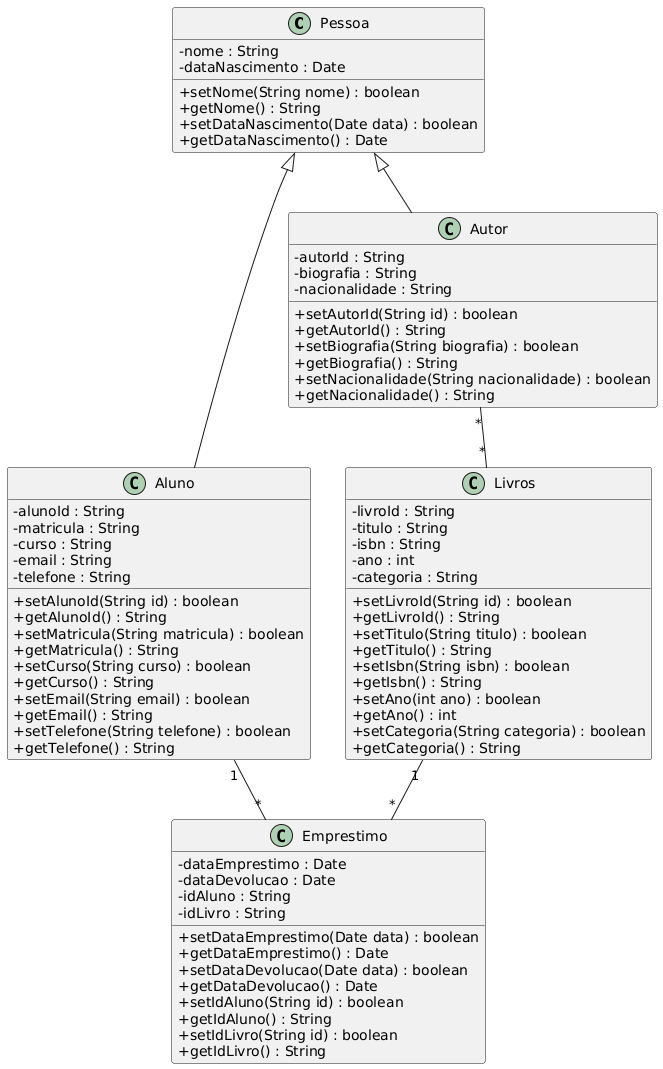

The diagram above was rendered by PlantUML. Its source (embedded in the PNG):
@startuml
skinparam classAttributeIconSize 0

class Pessoa {
 - nome : String
 - dataNascimento : Date
 + setNome(String nome) : boolean
 + getNome() : String
 + setDataNascimento(Date data) : boolean
 + getDataNascimento() : Date
}

class Aluno {
 - alunoId : String
 - matricula : String
 - curso : String
 - email : String
 - telefone : String
 + setAlunoId(String id) : boolean
 + getAlunoId() : String
 + setMatricula(String matricula) : boolean
 + getMatricula() : String
 + setCurso(String curso) : boolean
 + getCurso() : String
 + setEmail(String email) : boolean
 + getEmail() : String
 + setTelefone(String telefone) : boolean
 + getTelefone() : String
}

class Autor {
 - autorId : String
 - biografia : String
  - nacionalidade : String
 + setAutorId(String id) : boolean
 + getAutorId() : String
 + setBiografia(String biografia) : boolean
 + getBiografia() : String
  + setNacionalidade(String nacionalidade) : boolean
 + getNacionalidade() : String
}

class Emprestimo {
 - dataEmprestimo : Date
 - dataDevolucao : Date
 - idAluno : String
 - idLivro : String
 + setDataEmprestimo(Date data) : boolean
 + getDataEmprestimo() : Date
 + setDataDevolucao(Date data) : boolean
 + getDataDevolucao() : Date
 + setIdAluno(String id) : boolean
 + getIdAluno() : String
 + setIdLivro(String id) : boolean
 + getIdLivro() : String
}

class Livros {
 - livroId : String
 - titulo : String
 - isbn : String
 - ano : int
 - categoria : String
 + setLivroId(String id) : boolean
 + getLivroId() : String
 + setTitulo(String titulo) : boolean
 + getTitulo() : String
 + setIsbn(String isbn) : boolean
 + getIsbn() : String
 + setAno(int ano) : boolean
 + getAno() : int
 + setCategoria(String categoria) : boolean
 + getCategoria() : String
}


' Relacionamentos
Pessoa <|-- Aluno
Pessoa <|-- Autor
Aluno "1" -- "*" Emprestimo
Livros "1" -- "*" Emprestimo
Autor "*" -- "*" Livros
@enduml